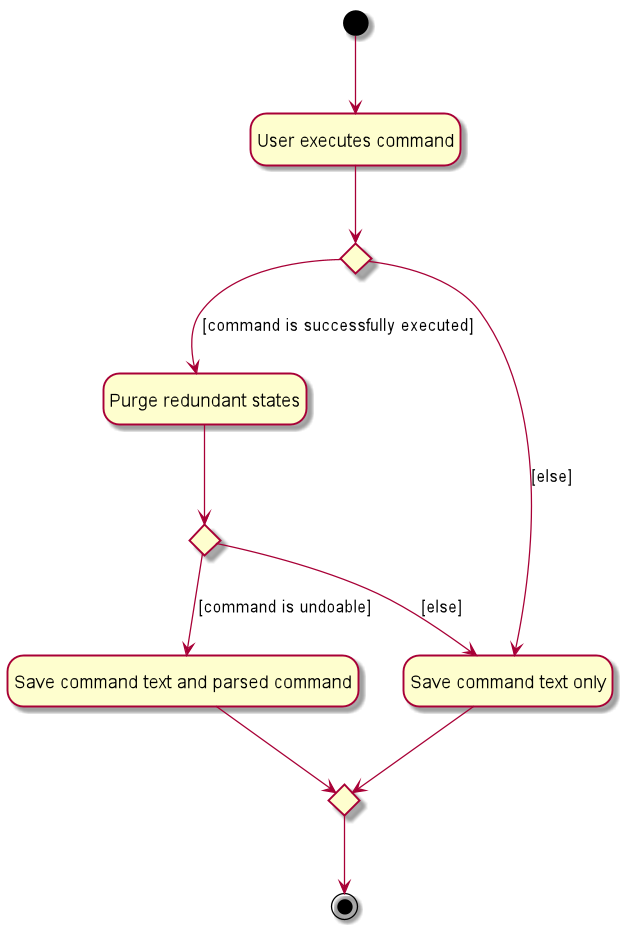

The diagram above was rendered by PlantUML. Its source (embedded in the PNG):
@startuml
hide empty description
state "User executes command" as State1
state "Purge redundant states" as State2
state "Save command text and parsed command" as State3
state "Save command text only" as State4
state c1 <<choice>>
state c2 <<choice>>
state c3 <<choice>>

[*] --> State1
State1 --> c3
c3 --> State2 : [command is successfully executed]
c3 --> State4 : [else]
State2 --> c1
c1 --> State3 : [command is undoable]
c1 --> State4 : [else]
State3 --> c2
State4 --> c2
c2 --> [*]
@enduml